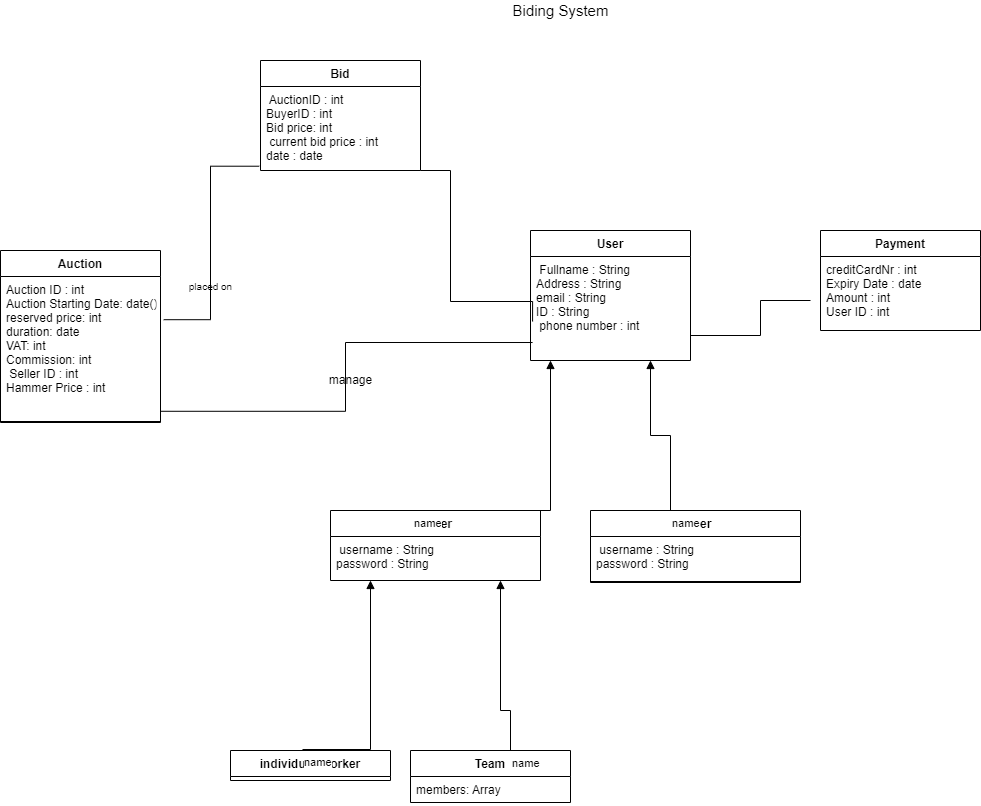

The diagram above was exported from draw.io. Its source (the exported page's mxGraphModel, read from the mxfile embedded in the PNG):
<mxGraphModel dx="868" dy="482" grid="1" gridSize="10" guides="1" tooltips="1" connect="1" arrows="1" fold="1" page="1" pageScale="1" pageWidth="850" pageHeight="1100" math="0" shadow="0">
  <root>
    <mxCell id="0" />
    <mxCell id="1" parent="0" />
    <mxCell id="reLTlIT3aL4H3WRTSQEZ-1" value="Buyer" style="swimlane;fontStyle=1;align=center;verticalAlign=top;childLayout=stackLayout;horizontal=1;startSize=26;horizontalStack=0;resizeParent=1;resizeParentMax=0;resizeLast=0;collapsible=1;marginBottom=0;" vertex="1" parent="1">
      <mxGeometry x="400" y="830" width="210" height="70" as="geometry" />
    </mxCell>
    <mxCell id="reLTlIT3aL4H3WRTSQEZ-2" value=" username : String&#10;password : String&#10;&#10;" style="text;strokeColor=none;fillColor=none;align=left;verticalAlign=top;spacingLeft=4;spacingRight=4;overflow=hidden;rotatable=0;points=[[0,0.5],[1,0.5]];portConstraint=eastwest;" vertex="1" parent="reLTlIT3aL4H3WRTSQEZ-1">
      <mxGeometry y="26" width="210" height="44" as="geometry" />
    </mxCell>
    <mxCell id="reLTlIT3aL4H3WRTSQEZ-3" value="" style="line;strokeWidth=1;fillColor=none;align=left;verticalAlign=middle;spacingTop=-1;spacingLeft=3;spacingRight=3;rotatable=0;labelPosition=right;points=[];portConstraint=eastwest;" vertex="1" parent="reLTlIT3aL4H3WRTSQEZ-1">
      <mxGeometry y="70" width="210" as="geometry" />
    </mxCell>
    <mxCell id="reLTlIT3aL4H3WRTSQEZ-6" value="Seller" style="swimlane;fontStyle=1;align=center;verticalAlign=top;childLayout=stackLayout;horizontal=1;startSize=26;horizontalStack=0;resizeParent=1;resizeParentMax=0;resizeLast=0;collapsible=1;marginBottom=0;" vertex="1" parent="1">
      <mxGeometry x="660" y="830" width="210" height="72" as="geometry" />
    </mxCell>
    <mxCell id="reLTlIT3aL4H3WRTSQEZ-57" value="name" style="endArrow=block;endFill=1;html=1;edgeStyle=orthogonalEdgeStyle;align=left;verticalAlign=top;rounded=0;" edge="1" parent="reLTlIT3aL4H3WRTSQEZ-6" target="reLTlIT3aL4H3WRTSQEZ-12">
      <mxGeometry x="-1" relative="1" as="geometry">
        <mxPoint x="80" as="sourcePoint" />
        <mxPoint x="240" as="targetPoint" />
        <Array as="points">
          <mxPoint x="80" y="-75" />
          <mxPoint x="60" y="-75" />
        </Array>
      </mxGeometry>
    </mxCell>
    <mxCell id="reLTlIT3aL4H3WRTSQEZ-7" value=" username : String&#10;password : String&#10;&#10;" style="text;strokeColor=none;fillColor=none;align=left;verticalAlign=top;spacingLeft=4;spacingRight=4;overflow=hidden;rotatable=0;points=[[0,0.5],[1,0.5]];portConstraint=eastwest;" vertex="1" parent="reLTlIT3aL4H3WRTSQEZ-6">
      <mxGeometry y="26" width="210" height="44" as="geometry" />
    </mxCell>
    <mxCell id="reLTlIT3aL4H3WRTSQEZ-8" value="" style="line;strokeWidth=1;fillColor=none;align=left;verticalAlign=middle;spacingTop=-1;spacingLeft=3;spacingRight=3;rotatable=0;labelPosition=right;points=[];portConstraint=eastwest;" vertex="1" parent="reLTlIT3aL4H3WRTSQEZ-6">
      <mxGeometry y="70" width="210" height="2" as="geometry" />
    </mxCell>
    <mxCell id="reLTlIT3aL4H3WRTSQEZ-10" value="User" style="swimlane;fontStyle=1;align=center;verticalAlign=top;childLayout=stackLayout;horizontal=1;startSize=26;horizontalStack=0;resizeParent=1;resizeParentMax=0;resizeLast=0;collapsible=1;marginBottom=0;" vertex="1" parent="1">
      <mxGeometry x="600" y="550" width="160" height="130" as="geometry" />
    </mxCell>
    <mxCell id="reLTlIT3aL4H3WRTSQEZ-11" value=" Fullname : String&#10;Address : String&#10;email : String&#10;ID : String&#10; phone number : int" style="text;strokeColor=none;fillColor=none;align=left;verticalAlign=top;spacingLeft=4;spacingRight=4;overflow=hidden;rotatable=0;points=[[0,0.5],[1,0.5]];portConstraint=eastwest;" vertex="1" parent="reLTlIT3aL4H3WRTSQEZ-10">
      <mxGeometry y="26" width="160" height="104" as="geometry" />
    </mxCell>
    <mxCell id="reLTlIT3aL4H3WRTSQEZ-12" value="" style="line;strokeWidth=1;fillColor=none;align=left;verticalAlign=middle;spacingTop=-1;spacingLeft=3;spacingRight=3;rotatable=0;labelPosition=right;points=[];portConstraint=eastwest;" vertex="1" parent="reLTlIT3aL4H3WRTSQEZ-10">
      <mxGeometry y="130" width="160" as="geometry" />
    </mxCell>
    <mxCell id="reLTlIT3aL4H3WRTSQEZ-15" value="individual Worker" style="swimlane;fontStyle=1;align=center;verticalAlign=top;childLayout=stackLayout;horizontal=1;startSize=26;horizontalStack=0;resizeParent=1;resizeParentMax=0;resizeLast=0;collapsible=1;marginBottom=0;" vertex="1" parent="1">
      <mxGeometry x="300" y="1070" width="160" height="30" as="geometry" />
    </mxCell>
    <mxCell id="reLTlIT3aL4H3WRTSQEZ-18" value="Team" style="swimlane;fontStyle=1;align=center;verticalAlign=top;childLayout=stackLayout;horizontal=1;startSize=26;horizontalStack=0;resizeParent=1;resizeParentMax=0;resizeLast=0;collapsible=1;marginBottom=0;" vertex="1" parent="1">
      <mxGeometry x="480" y="1070" width="160" height="52" as="geometry" />
    </mxCell>
    <mxCell id="reLTlIT3aL4H3WRTSQEZ-19" value="members: Array" style="text;strokeColor=none;fillColor=none;align=left;verticalAlign=top;spacingLeft=4;spacingRight=4;overflow=hidden;rotatable=0;points=[[0,0.5],[1,0.5]];portConstraint=eastwest;" vertex="1" parent="reLTlIT3aL4H3WRTSQEZ-18">
      <mxGeometry y="26" width="160" height="26" as="geometry" />
    </mxCell>
    <mxCell id="reLTlIT3aL4H3WRTSQEZ-20" value="" style="line;strokeWidth=1;fillColor=none;align=left;verticalAlign=middle;spacingTop=-1;spacingLeft=3;spacingRight=3;rotatable=0;labelPosition=right;points=[];portConstraint=eastwest;" vertex="1" parent="reLTlIT3aL4H3WRTSQEZ-18">
      <mxGeometry y="52" width="160" as="geometry" />
    </mxCell>
    <mxCell id="reLTlIT3aL4H3WRTSQEZ-24" value="Bid" style="swimlane;fontStyle=1;align=center;verticalAlign=top;childLayout=stackLayout;horizontal=1;startSize=26;horizontalStack=0;resizeParent=1;resizeParentMax=0;resizeLast=0;collapsible=1;marginBottom=0;" vertex="1" parent="1">
      <mxGeometry x="330" y="380" width="160" height="110" as="geometry" />
    </mxCell>
    <mxCell id="reLTlIT3aL4H3WRTSQEZ-25" value=" AuctionID : int&#10;BuyerID : int&#10;Bid price: int&#10; current bid price : int&#10;date : date" style="text;strokeColor=none;fillColor=none;align=left;verticalAlign=top;spacingLeft=4;spacingRight=4;overflow=hidden;rotatable=0;points=[[0,0.5],[1,0.5]];portConstraint=eastwest;" vertex="1" parent="reLTlIT3aL4H3WRTSQEZ-24">
      <mxGeometry y="26" width="160" height="84" as="geometry" />
    </mxCell>
    <mxCell id="reLTlIT3aL4H3WRTSQEZ-26" value="" style="endArrow=none;html=1;edgeStyle=orthogonalEdgeStyle;rounded=0;entryX=0.013;entryY=0.625;entryDx=0;entryDy=0;entryPerimeter=0;" edge="1" parent="reLTlIT3aL4H3WRTSQEZ-24" target="reLTlIT3aL4H3WRTSQEZ-11">
      <mxGeometry relative="1" as="geometry">
        <mxPoint x="160" y="110" as="sourcePoint" />
        <mxPoint x="320" y="110" as="targetPoint" />
        <Array as="points">
          <mxPoint x="190" y="110" />
          <mxPoint x="190" y="241" />
        </Array>
      </mxGeometry>
    </mxCell>
    <mxCell id="reLTlIT3aL4H3WRTSQEZ-29" value="" style="line;strokeWidth=1;fillColor=none;align=left;verticalAlign=middle;spacingTop=-1;spacingLeft=3;spacingRight=3;rotatable=0;labelPosition=right;points=[];portConstraint=eastwest;" vertex="1" parent="reLTlIT3aL4H3WRTSQEZ-24">
      <mxGeometry y="110" width="160" as="geometry" />
    </mxCell>
    <mxCell id="reLTlIT3aL4H3WRTSQEZ-31" value="Payment" style="swimlane;fontStyle=1;align=center;verticalAlign=top;childLayout=stackLayout;horizontal=1;startSize=26;horizontalStack=0;resizeParent=1;resizeParentMax=0;resizeLast=0;collapsible=1;marginBottom=0;fontSize=12;" vertex="1" parent="1">
      <mxGeometry x="890" y="550" width="160" height="100" as="geometry" />
    </mxCell>
    <mxCell id="reLTlIT3aL4H3WRTSQEZ-32" value="creditCardNr : int&#10;Expiry Date : date&#10;Amount : int&#10;User ID : int" style="text;strokeColor=none;fillColor=none;align=left;verticalAlign=top;spacingLeft=4;spacingRight=4;overflow=hidden;rotatable=0;points=[[0,0.5],[1,0.5]];portConstraint=eastwest;fontSize=12;" vertex="1" parent="reLTlIT3aL4H3WRTSQEZ-31">
      <mxGeometry y="26" width="160" height="74" as="geometry" />
    </mxCell>
    <mxCell id="reLTlIT3aL4H3WRTSQEZ-33" value="" style="line;strokeWidth=1;fillColor=none;align=left;verticalAlign=middle;spacingTop=-1;spacingLeft=3;spacingRight=3;rotatable=0;labelPosition=right;points=[];portConstraint=eastwest;fontSize=18;" vertex="1" parent="reLTlIT3aL4H3WRTSQEZ-31">
      <mxGeometry y="100" width="160" as="geometry" />
    </mxCell>
    <mxCell id="reLTlIT3aL4H3WRTSQEZ-35" value="" style="endArrow=none;html=1;edgeStyle=orthogonalEdgeStyle;rounded=0;" edge="1" parent="1">
      <mxGeometry relative="1" as="geometry">
        <mxPoint x="760" y="654" as="sourcePoint" />
        <mxPoint x="880" y="620" as="targetPoint" />
        <Array as="points">
          <mxPoint x="830" y="655" />
        </Array>
      </mxGeometry>
    </mxCell>
    <mxCell id="reLTlIT3aL4H3WRTSQEZ-38" value="Auction" style="swimlane;fontStyle=1;align=center;verticalAlign=top;childLayout=stackLayout;horizontal=1;startSize=26;horizontalStack=0;resizeParent=1;resizeParentMax=0;resizeLast=0;collapsible=1;marginBottom=0;fontSize=12;" vertex="1" parent="1">
      <mxGeometry x="70" y="570" width="160" height="172" as="geometry" />
    </mxCell>
    <mxCell id="reLTlIT3aL4H3WRTSQEZ-39" value="Auction ID : int&#10;Auction Starting Date: date()&#10;reserved price: int&#10;duration: date&#10;VAT: int&#10;Commission: int&#10; Seller ID : int&#10;Hammer Price : int&#10;" style="text;strokeColor=none;fillColor=none;align=left;verticalAlign=top;spacingLeft=4;spacingRight=4;overflow=hidden;rotatable=0;points=[[0,0.5],[1,0.5]];portConstraint=eastwest;fontSize=12;" vertex="1" parent="reLTlIT3aL4H3WRTSQEZ-38">
      <mxGeometry y="26" width="160" height="144" as="geometry" />
    </mxCell>
    <mxCell id="reLTlIT3aL4H3WRTSQEZ-40" value="" style="line;strokeWidth=1;fillColor=none;align=left;verticalAlign=middle;spacingTop=-1;spacingLeft=3;spacingRight=3;rotatable=0;labelPosition=right;points=[];portConstraint=eastwest;fontSize=12;" vertex="1" parent="reLTlIT3aL4H3WRTSQEZ-38">
      <mxGeometry y="170" width="160" height="2" as="geometry" />
    </mxCell>
    <mxCell id="reLTlIT3aL4H3WRTSQEZ-42" value="&lt;font size=&quot;1&quot;&gt;placed on&lt;/font&gt;" style="text;html=1;align=center;verticalAlign=middle;resizable=0;points=[];autosize=1;strokeColor=none;fillColor=none;fontSize=17;" vertex="1" parent="1">
      <mxGeometry x="250" y="590" width="60" height="30" as="geometry" />
    </mxCell>
    <mxCell id="reLTlIT3aL4H3WRTSQEZ-43" value="" style="endArrow=none;html=1;edgeStyle=orthogonalEdgeStyle;rounded=0;fontSize=12;exitX=1.02;exitY=0.3;exitDx=0;exitDy=0;exitPerimeter=0;entryX=-0.008;entryY=0.949;entryDx=0;entryDy=0;entryPerimeter=0;" edge="1" parent="1" source="reLTlIT3aL4H3WRTSQEZ-39" target="reLTlIT3aL4H3WRTSQEZ-25">
      <mxGeometry relative="1" as="geometry">
        <mxPoint x="220" y="620" as="sourcePoint" />
        <mxPoint x="330" y="620" as="targetPoint" />
      </mxGeometry>
    </mxCell>
    <mxCell id="reLTlIT3aL4H3WRTSQEZ-46" value="" style="endArrow=none;html=1;edgeStyle=orthogonalEdgeStyle;rounded=0;fontSize=12;exitX=1;exitY=0.936;exitDx=0;exitDy=0;exitPerimeter=0;entryX=0.013;entryY=0.827;entryDx=0;entryDy=0;entryPerimeter=0;" edge="1" parent="1" source="reLTlIT3aL4H3WRTSQEZ-39" target="reLTlIT3aL4H3WRTSQEZ-11">
      <mxGeometry relative="1" as="geometry">
        <mxPoint x="220" y="710" as="sourcePoint" />
        <mxPoint x="600" y="719" as="targetPoint" />
      </mxGeometry>
    </mxCell>
    <mxCell id="reLTlIT3aL4H3WRTSQEZ-49" value="manage" style="text;html=1;align=center;verticalAlign=middle;resizable=0;points=[];autosize=1;strokeColor=none;fillColor=none;fontSize=12;" vertex="1" parent="1">
      <mxGeometry x="390" y="690" width="60" height="20" as="geometry" />
    </mxCell>
    <mxCell id="reLTlIT3aL4H3WRTSQEZ-50" value="&lt;font style=&quot;font-size: 15px;&quot;&gt;Biding System&lt;/font&gt;" style="text;html=1;align=center;verticalAlign=middle;resizable=0;points=[];autosize=1;strokeColor=none;fillColor=none;fontSize=12;" vertex="1" parent="1">
      <mxGeometry x="575" y="320" width="110" height="20" as="geometry" />
    </mxCell>
    <mxCell id="reLTlIT3aL4H3WRTSQEZ-55" value="name" style="endArrow=block;endFill=1;html=1;edgeStyle=orthogonalEdgeStyle;align=left;verticalAlign=top;rounded=0;exitX=0.39;exitY=0;exitDx=0;exitDy=0;exitPerimeter=0;" edge="1" parent="1" source="reLTlIT3aL4H3WRTSQEZ-1" target="reLTlIT3aL4H3WRTSQEZ-12">
      <mxGeometry x="-1" relative="1" as="geometry">
        <mxPoint x="470" y="800" as="sourcePoint" />
        <mxPoint x="630" y="800" as="targetPoint" />
        <Array as="points">
          <mxPoint x="620" y="830" />
        </Array>
      </mxGeometry>
    </mxCell>
    <mxCell id="reLTlIT3aL4H3WRTSQEZ-59" value="name" style="endArrow=block;endFill=1;html=1;edgeStyle=orthogonalEdgeStyle;align=left;verticalAlign=top;rounded=0;exitX=0.45;exitY=-0.033;exitDx=0;exitDy=0;exitPerimeter=0;" edge="1" parent="1" source="reLTlIT3aL4H3WRTSQEZ-15" target="reLTlIT3aL4H3WRTSQEZ-3">
      <mxGeometry x="-1" relative="1" as="geometry">
        <mxPoint x="380" y="1010" as="sourcePoint" />
        <mxPoint x="540" y="1010" as="targetPoint" />
        <Array as="points">
          <mxPoint x="440" y="1069" />
        </Array>
      </mxGeometry>
    </mxCell>
    <mxCell id="reLTlIT3aL4H3WRTSQEZ-61" value="name" style="endArrow=block;endFill=1;html=1;edgeStyle=orthogonalEdgeStyle;align=left;verticalAlign=top;rounded=0;" edge="1" parent="1" source="reLTlIT3aL4H3WRTSQEZ-18" target="reLTlIT3aL4H3WRTSQEZ-3">
      <mxGeometry x="-1" relative="1" as="geometry">
        <mxPoint x="580" y="1060" as="sourcePoint" />
        <mxPoint x="740" y="1040" as="targetPoint" />
        <Array as="points">
          <mxPoint x="580" y="1030" />
          <mxPoint x="570" y="1030" />
        </Array>
      </mxGeometry>
    </mxCell>
  </root>
</mxGraphModel>